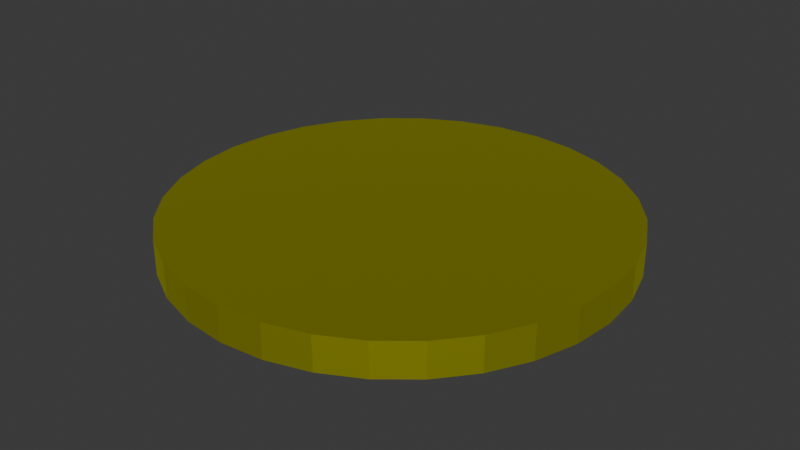 # Source: coin.blend  (saved by Blender 4.3.34; exported with 4.5.12 LTS)
import bpy
from mathutils import Matrix  # noqa: F401  (used for matrix-valued properties, if any)

bpy.ops.wm.read_factory_settings(use_empty=True)
scene = bpy.context.scene
scene.name = 'Scene'

# ---- collections
col_collection = bpy.data.collections.new('Collection'); scene.collection.children.link(col_collection)

# ---- materials (node trees are filled in below, after node groups)
mat_material_020 = bpy.data.materials.new('Material.020')

# ---- material node trees
mat_material_020.use_nodes = True; mat_material_020.node_tree.nodes.clear()
_N = mat_material_020.node_tree.nodes; _L = mat_material_020.node_tree.links
n0 = _N.new('ShaderNodeBsdfPrincipled'); n0.name = 'Principled BSDF'; n0.location = (10, 300)
n0.inputs[0].default_value = (0.9983, 1.0, 0.0, 1.0)
n0.inputs[1].default_value = 1.0
n1 = _N.new('ShaderNodeOutputMaterial'); n1.name = 'Material Output'; n1.location = (300, 300)
_L.new(n0.outputs[0], n1.inputs[0])
n1.is_active_output = True

# ---- world
world_orange = bpy.data.worlds.new('orange'); scene.world = world_orange
world_orange.use_nodes = True; world_orange.node_tree.nodes.clear()
_N = world_orange.node_tree.nodes; _L = world_orange.node_tree.links
n0 = _N.new('ShaderNodeOutputWorld'); n0.name = 'World Output'; n0.location = (300, 300)
n1 = _N.new('ShaderNodeBackground'); n1.name = 'Background'; n1.location = (10, 300)
n1.inputs[0].default_value = (0.05088, 0.05088, 0.05088, 1.0)
_L.new(n1.outputs[0], n0.inputs[0])
n0.is_active_output = True
world_orange.color = (0.05088, 0.05088, 0.05088)
world_orange.sun_shadow_jitter_overblur = 0.0

# ---- meshes
me_cylinder_003 = bpy.data.meshes.new('Cylinder.003')
me_cylinder_003.from_pydata([(-0.1845, 1.153, 0.001404), (-0.1845, 1.153, 2.001), (0.01054, 1.134, 0.001404), (0.01054, 1.134, 2.001), (0.1981, 1.077, 0.001404), (0.1981, 1.077, 2.001), (0.371, 0.9847, 0.001404), (0.371, 0.9847, 2.001), (0.5226, 0.8604, 0.001404), (0.5226, 0.8604, 2.001), (0.6469, 0.7088, 0.001404), (0.6469, 0.7088, 2.001), (0.7393, 0.536, 0.001404), (0.7393, 0.536, 2.001), (0.7962, 0.3484, 0.001404), (0.7962, 0.3484, 2.001), (0.8155, 0.1533, 0.001404), (0.8155, 0.1533, 2.001), (0.7962, -0.04182, 0.001404), (0.7962, -0.04182, 2.001), (0.7393, -0.2294, 0.001404), (0.7393, -0.2294, 2.001), (0.6469, -0.4023, 0.001404), (0.6469, -0.4023, 2.001), (0.5226, -0.5538, 0.001404), (0.5226, -0.5538, 2.001), (0.371, -0.6782, 0.001404), (0.371, -0.6782, 2.001), (0.1981, -0.7706, 0.001404), (0.1981, -0.7706, 2.001), (0.01054, -0.8275, 0.001404), (0.01054, -0.8275, 2.001), (-0.1845, -0.8467, 0.001404), (-0.1845, -0.8467, 2.001), (-0.3796, -0.8275, 0.001404), (-0.3796, -0.8275, 2.001), (-0.5672, -0.7706, 0.001404), (-0.5672, -0.7706, 2.001), (-0.7401, -0.6782, 0.001404), (-0.7401, -0.6782, 2.001), (-0.8917, -0.5538, 0.001404), (-0.8917, -0.5538, 2.001), (-1.016, -0.4023, 0.001404), (-1.016, -0.4023, 2.001), (-1.108, -0.2294, 0.001404), (-1.108, -0.2294, 2.001), (-1.165, -0.04182, 0.001404), (-1.165, -0.04182, 2.001), (-1.185, 0.1533, 0.001404), (-1.185, 0.1533, 2.001), (-1.165, 0.3484, 0.001404), (-1.165, 0.3484, 2.001), (-1.108, 0.536, 0.001404), (-1.108, 0.536, 2.001), (-1.016, 0.7088, 0.001404), (-1.016, 0.7088, 2.001), (-0.8917, 0.8604, 0.001404), (-0.8917, 0.8604, 2.001), (-0.7401, 0.9847, 0.001404), (-0.7401, 0.9847, 2.001), (-0.5672, 1.077, 0.001404), (-0.5672, 1.077, 2.001), (-0.3796, 1.134, 0.001404), (-0.3796, 1.134, 2.001)], [], [(0, 1, 3, 2), (2, 3, 5, 4), (4, 5, 7, 6), (6, 7, 9, 8), (8, 9, 11, 10), (10, 11, 13, 12), (12, 13, 15, 14), (14, 15, 17, 16), (16, 17, 19, 18), (18, 19, 21, 20), (20, 21, 23, 22), (22, 23, 25, 24), (24, 25, 27, 26), (26, 27, 29, 28), (28, 29, 31, 30), (30, 31, 33, 32), (32, 33, 35, 34), (34, 35, 37, 36), (36, 37, 39, 38), (38, 39, 41, 40), (40, 41, 43, 42), (42, 43, 45, 44), (44, 45, 47, 46), (46, 47, 49, 48), (48, 49, 51, 50), (50, 51, 53, 52), (52, 53, 55, 54), (54, 55, 57, 56), (56, 57, 59, 58), (58, 59, 61, 60), (3, 1, 63, 61, 59, 57, 55, 53, 51, 49, 47, 45, 43, 41, 39, 37, 35, 33, 31, 29, 27, 25, 23, 21, 19, 17, 15, 13, 11, 9, 7, 5), (60, 61, 63, 62), (62, 63, 1, 0), (0, 2, 4, 6, 8, 10, 12, 14, 16, 18, 20, 22, 24, 26, 28, 30, 32, 34, 36, 38, 40, 42, 44, 46, 48, 50, 52, 54, 56, 58, 60, 62)])
_uv = me_cylinder_003.uv_layers.new(name='UVMap')
_uv.uv.foreach_set('vector', [1.0, 0.5, 1.0, 1.0, 0.9688, 1.0, 0.9688, 0.5, 0.9688, 0.5, 0.9688, 1.0, 0.9375, 1.0, 0.9375, 0.5, 0.9375, 0.5, 0.9375, 1.0, 0.9062, 1.0, 0.9062, 0.5, 0.9062, 0.5, 0.9062, 1.0, 0.875, 1.0, 0.875, 0.5, 0.875, 0.5, 0.875, 1.0, 0.8438, 1.0, 0.8438, 0.5, 0.8438, 0.5, 0.8438, 1.0, 0.8125, 1.0, 0.8125, 0.5, 0.8125, 0.5, 0.8125, 1.0, 0.7812, 1.0, 0.7812, 0.5, 0.7812, 0.5, 0.7812, 1.0, 0.75, 1.0, 0.75, 0.5, 0.75, 0.5, 0.75, 1.0, 0.7188, 1.0, 0.7188, 0.5, 0.7188, 0.5, 0.7188, 1.0, 0.6875, 1.0, 0.6875, 0.5, 0.6875, 0.5, 0.6875, 1.0, 0.6562, 1.0, 0.6562, 0.5, 0.6562, 0.5, 0.6562, 1.0, 0.625, 1.0, 0.625, 0.5, 0.625, 0.5, 0.625, 1.0, 0.5938, 1.0, 0.5938, 0.5, 0.5938, 0.5, 0.5938, 1.0, 0.5625, 1.0, 0.5625, 0.5, 0.5625, 0.5, 0.5625, 1.0, 0.5312, 1.0, 0.5312, 0.5, 0.5312, 0.5, 0.5312, 1.0, 0.5, 1.0, 0.5, 0.5, 0.5, 0.5, 0.5, 1.0, 0.4688, 1.0, 0.4688, 0.5, 0.4688, 0.5, 0.4688, 1.0, 0.4375, 1.0, 0.4375, 0.5, 0.4375, 0.5, 0.4375, 1.0, 0.4062, 1.0, 0.4062, 0.5, 0.4062, 0.5, 0.4062, 1.0, 0.375, 1.0, 0.375, 0.5, 0.375, 0.5, 0.375, 1.0, 0.3438, 1.0, 0.3438, 0.5, 0.3438, 0.5, 0.3438, 1.0, 0.3125, 1.0, 0.3125, 0.5, 0.3125, 0.5, 0.3125, 1.0, 0.2812, 1.0, 0.2812, 0.5, 0.2812, 0.5, 0.2812, 1.0, 0.25, 1.0, 0.25, 0.5, 0.25, 0.5, 0.25, 1.0, 0.2188, 1.0, 0.2188, 0.5, 0.2188, 0.5, 0.2188, 1.0, 0.1875, 1.0, 0.1875, 0.5, 0.1875, 0.5, 0.1875, 1.0, 0.1562, 1.0, 0.1562, 0.5, 0.1562, 0.5, 0.1562, 1.0, 0.125, 1.0, 0.125, 0.5, 0.125, 0.5, 0.125, 1.0, 0.09375, 1.0, 0.09375, 0.5, 0.09375, 0.5, 0.09375, 1.0, 0.0625, 1.0, 0.0625, 0.5, 0.2968, 0.4854, 0.25, 0.49, 0.2032, 0.4854, 0.1582, 0.4717, 0.1167, 0.4496, 0.08029, 0.4197, 0.05045, 0.3833, 0.02827, 0.3418, 0.01461, 0.2968, 0.01, 0.25, 0.01461, 0.2032, 0.02827, 0.1582, 0.05045, 0.1167, 0.08029, 0.08029, 0.1167, 0.05045, 0.1582, 0.02827, 0.2032, 0.01461, 0.25, 0.01, 0.2968, 0.01461, 0.3418, 0.02827, 0.3833, 0.05045, 0.4197, 0.08029, 0.4496, 0.1167, 0.4717, 0.1582, 0.4854, 0.2032, 0.49, 0.25, 0.4854, 0.2968, 0.4717, 0.3418, 0.4496, 0.3833, 0.4197, 0.4197, 0.3833, 0.4496, 0.3418, 0.4717, 0.0625, 0.5, 0.0625, 1.0, 0.03125, 1.0, 0.03125, 0.5, 0.03125, 0.5, 0.03125, 1.0, 0.0, 1.0, 0.0, 0.5, 0.75, 0.49, 0.7968, 0.4854, 0.8418, 0.4717, 0.8833, 0.4496, 0.9197, 0.4197, 0.9496, 0.3833, 0.9717, 0.3418, 0.9854, 0.2968, 0.99, 0.25, 0.9854, 0.2032, 0.9717, 0.1582, 0.9496, 0.1167, 0.9197, 0.08029, 0.8833, 0.05045, 0.8418, 0.02827, 0.7968, 0.01461, 0.75, 0.01, 0.7032, 0.01461, 0.6582, 0.02827, 0.6167, 0.05045, 0.5803, 0.08029, 0.5504, 0.1167, 0.5283, 0.1582, 0.5146, 0.2032, 0.51, 0.25, 0.5146, 0.2968, 0.5283, 0.3418, 0.5504, 0.3833, 0.5803, 0.4197, 0.6167, 0.4496, 0.6582, 0.4717, 0.7032, 0.4854])
me_cylinder_003.materials.append(mat_material_020)
me_cylinder_003.materials.append(None)
me_cylinder_003.update()

# ---- objects
ob_coin_002 = bpy.data.objects.new('Coin.002', me_cylinder_003)

# ---- transforms, parenting, visibility, modifiers, constraints
ob_coin_002.location = (-5.504, -5.495, 4.619)
ob_coin_002.scale = (0.2255, 0.2255, -0.0174)

# ---- collection membership
col_collection.objects.link(ob_coin_002)

# ---- scene / render settings (as saved in the file)
scene.frame_start = 1; scene.frame_end = 250; scene.frame_set(3)
scene.render.engine = 'BLENDER_EEVEE_NEXT'
bpy.context.view_layer.update()

# ---- added for rendering (the .blend has no active camera and no usable light): camera, sun
cam_auto = bpy.data.cameras.new('AutoCamera')
cam_auto.lens = 50.0
cam_auto.sensor_width = 36.0
cam_auto.clip_end = 1000.0
ob_auto_camera = bpy.data.objects.new('AutoCamera', cam_auto)
scene.collection.objects.link(ob_auto_camera)
ob_auto_camera.location = (-4.95497, -6.16954, 5.07386)
ob_auto_camera.rotation_euler = (1.09748, -7.21219e-08, 0.694738)
scene.camera = ob_auto_camera
light_auto_sun = bpy.data.lights.new('AutoSun', 'SUN')
light_auto_sun.energy = 3.0
light_auto_sun.angle = 0.0523599
ob_auto_sun = bpy.data.objects.new('AutoSun', light_auto_sun)
scene.collection.objects.link(ob_auto_sun)
ob_auto_sun.rotation_euler = (0.872665, 0.174533, 0.523599)
bpy.context.view_layer.update()
